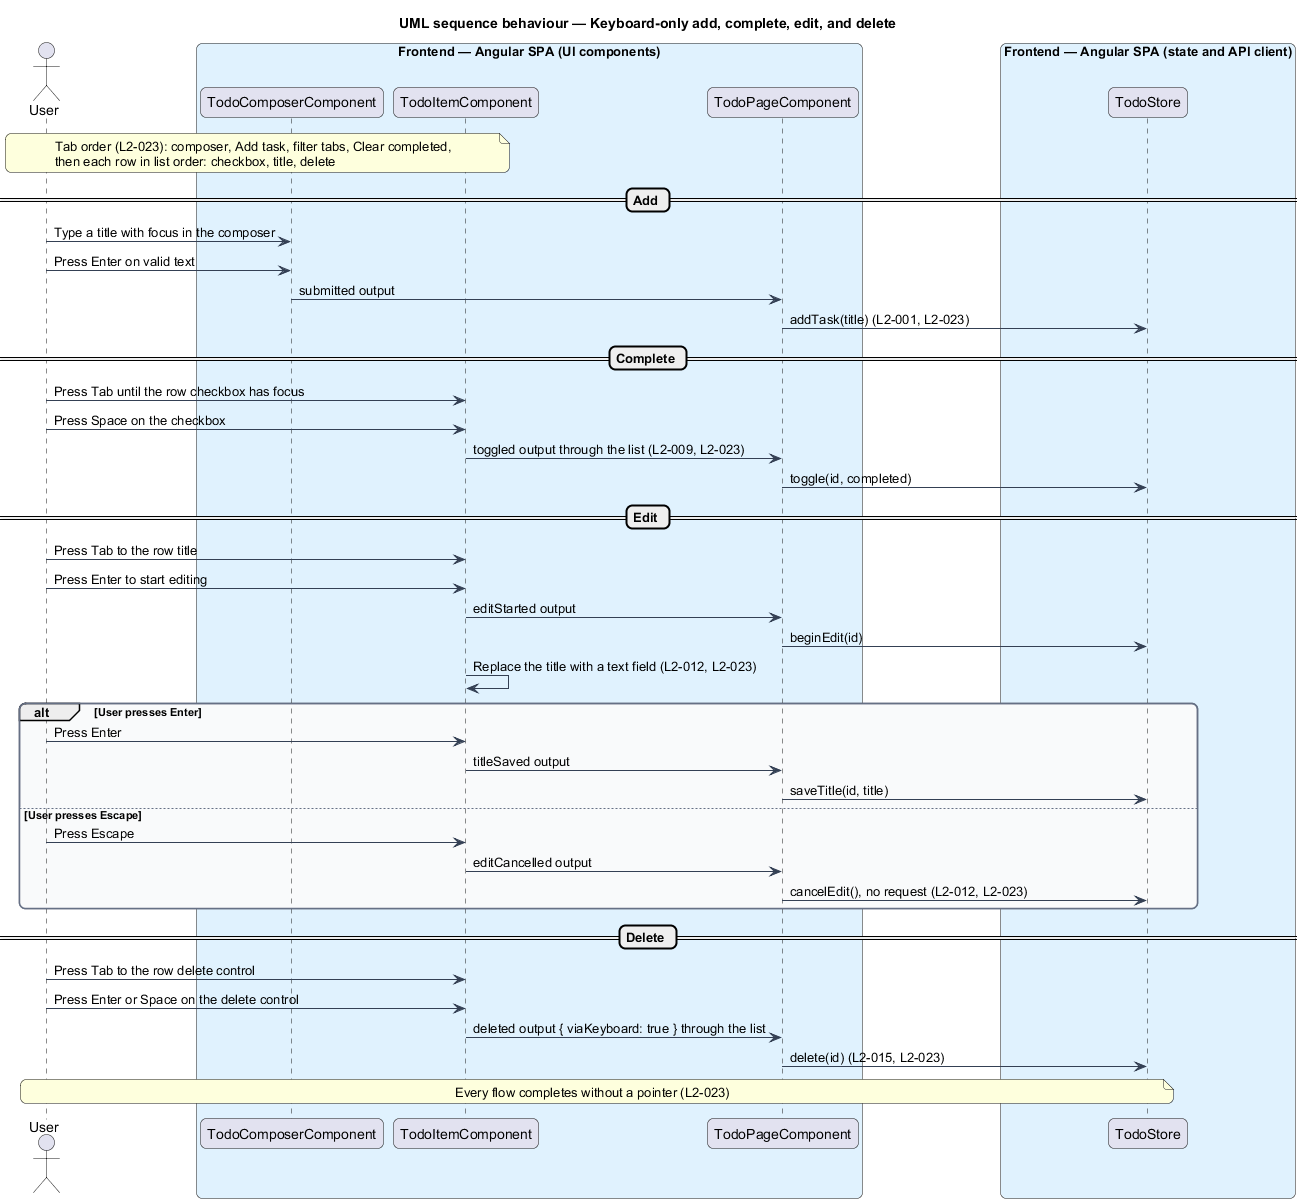

The diagram above was rendered by PlantUML. Its source (embedded in the PNG):
@startuml
title UML sequence behaviour — Keyboard-only add, complete, edit, and delete
skinparam backgroundColor #FFFFFF
skinparam shadowing false
skinparam roundcorner 12
skinparam defaultFontName Arial
skinparam ArrowColor #344054
skinparam rectangle {
  BorderColor #344054
  FontColor #101828
}
skinparam package {
  BorderColor #667085
  FontColor #101828
  BackgroundColor #F9FAFB
}
actor "User" as user
box "Frontend — Angular SPA (UI components)" #E0F2FE
  participant "TodoComposerComponent" as composer
  participant "TodoItemComponent" as item
  participant "TodoPageComponent" as page
end box
box "Frontend — Angular SPA (state and API client)" #E0F2FE
  participant "TodoStore" as store
end box
note over user, item
  Tab order (L2-023): composer, Add task, filter tabs, Clear completed,
  then each row in list order: checkbox, title, delete
end note
== Add ==
user -> composer : Type a title with focus in the composer
user -> composer : Press Enter on valid text
composer -> page : submitted output
page -> store : addTask(title) (L2-001, L2-023)
== Complete ==
user -> item : Press Tab until the row checkbox has focus
user -> item : Press Space on the checkbox
item -> page : toggled output through the list (L2-009, L2-023)
page -> store : toggle(id, completed)
== Edit ==
user -> item : Press Tab to the row title
user -> item : Press Enter to start editing
item -> page : editStarted output
page -> store : beginEdit(id)
item -> item : Replace the title with a text field (L2-012, L2-023)
alt User presses Enter
  user -> item : Press Enter
  item -> page : titleSaved output
  page -> store : saveTitle(id, title)
else User presses Escape
  user -> item : Press Escape
  item -> page : editCancelled output
  page -> store : cancelEdit(), no request (L2-012, L2-023)
end
== Delete ==
user -> item : Press Tab to the row delete control
user -> item : Press Enter or Space on the delete control
item -> page : deleted output { viaKeyboard: true } through the list
page -> store : delete(id) (L2-015, L2-023)
note over user, store
  Every flow completes without a pointer (L2-023)
end note
@enduml